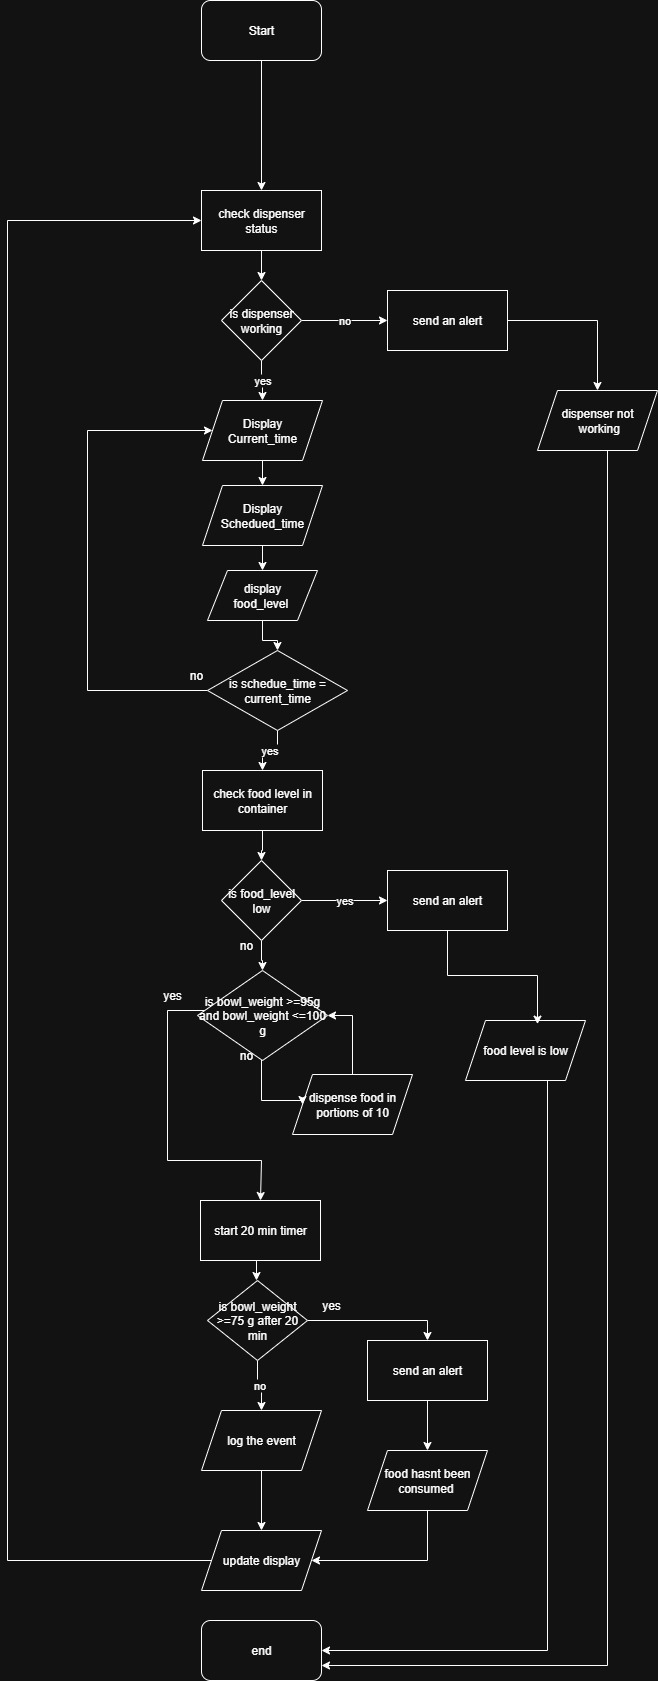

The diagram above was exported from draw.io. Its source (the exported page's mxGraphModel, read from the mxfile embedded in the PNG):
<mxGraphModel dx="1042" dy="527" grid="1" gridSize="10" guides="1" tooltips="1" connect="1" arrows="1" fold="1" page="1" pageScale="1" pageWidth="827" pageHeight="1169" math="0" shadow="0">
  <root>
    <mxCell id="WIyWlLk6GJQsqaUBKTNV-0" />
    <mxCell id="WIyWlLk6GJQsqaUBKTNV-1" parent="WIyWlLk6GJQsqaUBKTNV-0" />
    <mxCell id="xwp8rQXqhRZEuv1TbTl3-49" style="edgeStyle=orthogonalEdgeStyle;rounded=0;orthogonalLoop=1;jettySize=auto;html=1;entryX=0.5;entryY=0;entryDx=0;entryDy=0;" parent="WIyWlLk6GJQsqaUBKTNV-1" source="xwp8rQXqhRZEuv1TbTl3-0" target="xwp8rQXqhRZEuv1TbTl3-4" edge="1">
      <mxGeometry relative="1" as="geometry" />
    </mxCell>
    <mxCell id="xwp8rQXqhRZEuv1TbTl3-0" value="Start" style="rounded=1;whiteSpace=wrap;html=1;" parent="WIyWlLk6GJQsqaUBKTNV-1" vertex="1">
      <mxGeometry x="354" y="40" width="120" height="60" as="geometry" />
    </mxCell>
    <mxCell id="xwp8rQXqhRZEuv1TbTl3-29" style="edgeStyle=orthogonalEdgeStyle;rounded=0;orthogonalLoop=1;jettySize=auto;html=1;entryX=0.5;entryY=0;entryDx=0;entryDy=0;" parent="WIyWlLk6GJQsqaUBKTNV-1" source="xwp8rQXqhRZEuv1TbTl3-1" target="xwp8rQXqhRZEuv1TbTl3-2" edge="1">
      <mxGeometry relative="1" as="geometry" />
    </mxCell>
    <mxCell id="xwp8rQXqhRZEuv1TbTl3-1" value="&lt;div&gt;Display&lt;/div&gt;Current_time" style="shape=parallelogram;perimeter=parallelogramPerimeter;whiteSpace=wrap;html=1;fixedSize=1;" parent="WIyWlLk6GJQsqaUBKTNV-1" vertex="1">
      <mxGeometry x="355" y="440" width="120" height="60" as="geometry" />
    </mxCell>
    <mxCell id="xwp8rQXqhRZEuv1TbTl3-2" value="&lt;div&gt;Display&lt;/div&gt;Schedued_time" style="shape=parallelogram;perimeter=parallelogramPerimeter;whiteSpace=wrap;html=1;fixedSize=1;" parent="WIyWlLk6GJQsqaUBKTNV-1" vertex="1">
      <mxGeometry x="355" y="525" width="120" height="60" as="geometry" />
    </mxCell>
    <mxCell id="xwp8rQXqhRZEuv1TbTl3-26" style="edgeStyle=orthogonalEdgeStyle;rounded=0;orthogonalLoop=1;jettySize=auto;html=1;entryX=0.5;entryY=0;entryDx=0;entryDy=0;" parent="WIyWlLk6GJQsqaUBKTNV-1" source="xwp8rQXqhRZEuv1TbTl3-4" target="xwp8rQXqhRZEuv1TbTl3-5" edge="1">
      <mxGeometry relative="1" as="geometry" />
    </mxCell>
    <mxCell id="xwp8rQXqhRZEuv1TbTl3-4" value="check dispenser status" style="rounded=0;whiteSpace=wrap;html=1;" parent="WIyWlLk6GJQsqaUBKTNV-1" vertex="1">
      <mxGeometry x="354" y="230" width="120" height="60" as="geometry" />
    </mxCell>
    <mxCell id="xwp8rQXqhRZEuv1TbTl3-28" value="yes" style="edgeStyle=orthogonalEdgeStyle;rounded=0;orthogonalLoop=1;jettySize=auto;html=1;entryX=0.5;entryY=0;entryDx=0;entryDy=0;" parent="WIyWlLk6GJQsqaUBKTNV-1" source="xwp8rQXqhRZEuv1TbTl3-5" target="xwp8rQXqhRZEuv1TbTl3-1" edge="1">
      <mxGeometry relative="1" as="geometry" />
    </mxCell>
    <mxCell id="xwp8rQXqhRZEuv1TbTl3-50" value="no" style="edgeStyle=orthogonalEdgeStyle;rounded=0;orthogonalLoop=1;jettySize=auto;html=1;entryX=0;entryY=0.5;entryDx=0;entryDy=0;" parent="WIyWlLk6GJQsqaUBKTNV-1" source="xwp8rQXqhRZEuv1TbTl3-5" target="xwp8rQXqhRZEuv1TbTl3-6" edge="1">
      <mxGeometry relative="1" as="geometry" />
    </mxCell>
    <mxCell id="xwp8rQXqhRZEuv1TbTl3-5" value="is dispenser working" style="rhombus;whiteSpace=wrap;html=1;" parent="WIyWlLk6GJQsqaUBKTNV-1" vertex="1">
      <mxGeometry x="374" y="320" width="80" height="80" as="geometry" />
    </mxCell>
    <mxCell id="xwp8rQXqhRZEuv1TbTl3-52" style="edgeStyle=orthogonalEdgeStyle;rounded=0;orthogonalLoop=1;jettySize=auto;html=1;entryX=0.5;entryY=0;entryDx=0;entryDy=0;" parent="WIyWlLk6GJQsqaUBKTNV-1" source="xwp8rQXqhRZEuv1TbTl3-6" target="xwp8rQXqhRZEuv1TbTl3-51" edge="1">
      <mxGeometry relative="1" as="geometry" />
    </mxCell>
    <mxCell id="xwp8rQXqhRZEuv1TbTl3-6" value="send an alert" style="shape=label;whiteSpace=wrap;html=1;fixedSize=1;rounded=0;" parent="WIyWlLk6GJQsqaUBKTNV-1" vertex="1">
      <mxGeometry x="540" y="330" width="120" height="60" as="geometry" />
    </mxCell>
    <mxCell id="xwp8rQXqhRZEuv1TbTl3-7" value="end" style="rounded=1;whiteSpace=wrap;html=1;" parent="WIyWlLk6GJQsqaUBKTNV-1" vertex="1">
      <mxGeometry x="354" y="1660" width="120" height="60" as="geometry" />
    </mxCell>
    <mxCell id="xwp8rQXqhRZEuv1TbTl3-59" style="edgeStyle=orthogonalEdgeStyle;rounded=0;orthogonalLoop=1;jettySize=auto;html=1;entryX=0;entryY=0.5;entryDx=0;entryDy=0;" parent="WIyWlLk6GJQsqaUBKTNV-1" source="xwp8rQXqhRZEuv1TbTl3-9" target="xwp8rQXqhRZEuv1TbTl3-1" edge="1">
      <mxGeometry relative="1" as="geometry">
        <Array as="points">
          <mxPoint x="240" y="730" />
          <mxPoint x="240" y="470" />
        </Array>
      </mxGeometry>
    </mxCell>
    <mxCell id="LlNbya0xwyjRwHXVaTjl-10" value="yes" style="edgeStyle=orthogonalEdgeStyle;rounded=0;orthogonalLoop=1;jettySize=auto;html=1;" edge="1" parent="WIyWlLk6GJQsqaUBKTNV-1" source="xwp8rQXqhRZEuv1TbTl3-9" target="xwp8rQXqhRZEuv1TbTl3-10">
      <mxGeometry relative="1" as="geometry" />
    </mxCell>
    <mxCell id="xwp8rQXqhRZEuv1TbTl3-9" value="is schedue_time = current_time" style="rhombus;whiteSpace=wrap;html=1;" parent="WIyWlLk6GJQsqaUBKTNV-1" vertex="1">
      <mxGeometry x="360" y="690" width="140" height="80" as="geometry" />
    </mxCell>
    <mxCell id="xwp8rQXqhRZEuv1TbTl3-34" style="edgeStyle=orthogonalEdgeStyle;rounded=0;orthogonalLoop=1;jettySize=auto;html=1;" parent="WIyWlLk6GJQsqaUBKTNV-1" source="xwp8rQXqhRZEuv1TbTl3-10" target="xwp8rQXqhRZEuv1TbTl3-11" edge="1">
      <mxGeometry relative="1" as="geometry" />
    </mxCell>
    <mxCell id="xwp8rQXqhRZEuv1TbTl3-10" value="check food level in container" style="rounded=0;whiteSpace=wrap;html=1;" parent="WIyWlLk6GJQsqaUBKTNV-1" vertex="1">
      <mxGeometry x="355" y="810" width="120" height="60" as="geometry" />
    </mxCell>
    <mxCell id="xwp8rQXqhRZEuv1TbTl3-62" value="yes" style="edgeStyle=orthogonalEdgeStyle;rounded=0;orthogonalLoop=1;jettySize=auto;html=1;entryX=0;entryY=0.5;entryDx=0;entryDy=0;" parent="WIyWlLk6GJQsqaUBKTNV-1" source="xwp8rQXqhRZEuv1TbTl3-11" target="xwp8rQXqhRZEuv1TbTl3-61" edge="1">
      <mxGeometry relative="1" as="geometry" />
    </mxCell>
    <mxCell id="LlNbya0xwyjRwHXVaTjl-0" style="edgeStyle=orthogonalEdgeStyle;rounded=0;orthogonalLoop=1;jettySize=auto;html=1;" edge="1" parent="WIyWlLk6GJQsqaUBKTNV-1" source="xwp8rQXqhRZEuv1TbTl3-11" target="xwp8rQXqhRZEuv1TbTl3-14">
      <mxGeometry relative="1" as="geometry" />
    </mxCell>
    <mxCell id="xwp8rQXqhRZEuv1TbTl3-11" value="is food_level low" style="rhombus;whiteSpace=wrap;html=1;" parent="WIyWlLk6GJQsqaUBKTNV-1" vertex="1">
      <mxGeometry x="374" y="900" width="80" height="80" as="geometry" />
    </mxCell>
    <mxCell id="LlNbya0xwyjRwHXVaTjl-2" style="edgeStyle=orthogonalEdgeStyle;rounded=0;orthogonalLoop=1;jettySize=auto;html=1;entryX=1;entryY=0.5;entryDx=0;entryDy=0;" edge="1" parent="WIyWlLk6GJQsqaUBKTNV-1" source="xwp8rQXqhRZEuv1TbTl3-12" target="xwp8rQXqhRZEuv1TbTl3-14">
      <mxGeometry relative="1" as="geometry" />
    </mxCell>
    <mxCell id="xwp8rQXqhRZEuv1TbTl3-12" value="dispense food in portions of 10" style="rounded=0;whiteSpace=wrap;html=1;shape=parallelogram;perimeter=parallelogramPerimeter;fixedSize=1;" parent="WIyWlLk6GJQsqaUBKTNV-1" vertex="1">
      <mxGeometry x="445" y="1114" width="120" height="60" as="geometry" />
    </mxCell>
    <mxCell id="LlNbya0xwyjRwHXVaTjl-1" style="edgeStyle=orthogonalEdgeStyle;rounded=0;orthogonalLoop=1;jettySize=auto;html=1;entryX=0;entryY=0.5;entryDx=0;entryDy=0;" edge="1" parent="WIyWlLk6GJQsqaUBKTNV-1" source="xwp8rQXqhRZEuv1TbTl3-14" target="xwp8rQXqhRZEuv1TbTl3-12">
      <mxGeometry relative="1" as="geometry">
        <Array as="points">
          <mxPoint x="414" y="1140" />
          <mxPoint x="455" y="1140" />
        </Array>
      </mxGeometry>
    </mxCell>
    <mxCell id="LlNbya0xwyjRwHXVaTjl-3" style="edgeStyle=orthogonalEdgeStyle;rounded=0;orthogonalLoop=1;jettySize=auto;html=1;entryX=0.5;entryY=0;entryDx=0;entryDy=0;" edge="1" parent="WIyWlLk6GJQsqaUBKTNV-1" source="xwp8rQXqhRZEuv1TbTl3-14" target="FkN3GaHgnvTdFikrUhCg-0">
      <mxGeometry relative="1" as="geometry">
        <Array as="points">
          <mxPoint x="320" y="1050" />
          <mxPoint x="320" y="1200" />
          <mxPoint x="414" y="1200" />
        </Array>
      </mxGeometry>
    </mxCell>
    <mxCell id="xwp8rQXqhRZEuv1TbTl3-14" value="is bowl_weight &amp;gt;=95g and bowl_weight &amp;lt;=100 g" style="rhombus;whiteSpace=wrap;html=1;" parent="WIyWlLk6GJQsqaUBKTNV-1" vertex="1">
      <mxGeometry x="350" y="1010" width="130" height="90" as="geometry" />
    </mxCell>
    <mxCell id="xwp8rQXqhRZEuv1TbTl3-43" value="no" style="edgeStyle=orthogonalEdgeStyle;rounded=0;orthogonalLoop=1;jettySize=auto;html=1;" parent="WIyWlLk6GJQsqaUBKTNV-1" source="xwp8rQXqhRZEuv1TbTl3-16" target="xwp8rQXqhRZEuv1TbTl3-20" edge="1">
      <mxGeometry relative="1" as="geometry" />
    </mxCell>
    <mxCell id="xwp8rQXqhRZEuv1TbTl3-78" style="edgeStyle=orthogonalEdgeStyle;rounded=0;orthogonalLoop=1;jettySize=auto;html=1;entryX=0.5;entryY=0;entryDx=0;entryDy=0;" parent="WIyWlLk6GJQsqaUBKTNV-1" source="xwp8rQXqhRZEuv1TbTl3-16" target="xwp8rQXqhRZEuv1TbTl3-76" edge="1">
      <mxGeometry relative="1" as="geometry" />
    </mxCell>
    <mxCell id="xwp8rQXqhRZEuv1TbTl3-16" value="is bowl_weight &amp;gt;=75 g after 20 min" style="rhombus;whiteSpace=wrap;html=1;" parent="WIyWlLk6GJQsqaUBKTNV-1" vertex="1">
      <mxGeometry x="360" y="1320" width="100" height="80" as="geometry" />
    </mxCell>
    <mxCell id="xwp8rQXqhRZEuv1TbTl3-81" style="edgeStyle=orthogonalEdgeStyle;rounded=0;orthogonalLoop=1;jettySize=auto;html=1;entryX=1;entryY=0.5;entryDx=0;entryDy=0;" parent="WIyWlLk6GJQsqaUBKTNV-1" source="xwp8rQXqhRZEuv1TbTl3-19" target="xwp8rQXqhRZEuv1TbTl3-22" edge="1">
      <mxGeometry relative="1" as="geometry">
        <Array as="points">
          <mxPoint x="580" y="1600" />
        </Array>
      </mxGeometry>
    </mxCell>
    <mxCell id="xwp8rQXqhRZEuv1TbTl3-19" value="food hasnt been consumed&amp;nbsp;" style="shape=parallelogram;perimeter=parallelogramPerimeter;whiteSpace=wrap;html=1;fixedSize=1;" parent="WIyWlLk6GJQsqaUBKTNV-1" vertex="1">
      <mxGeometry x="520" y="1490" width="120" height="60" as="geometry" />
    </mxCell>
    <mxCell id="xwp8rQXqhRZEuv1TbTl3-45" style="edgeStyle=orthogonalEdgeStyle;rounded=0;orthogonalLoop=1;jettySize=auto;html=1;" parent="WIyWlLk6GJQsqaUBKTNV-1" source="xwp8rQXqhRZEuv1TbTl3-20" target="xwp8rQXqhRZEuv1TbTl3-22" edge="1">
      <mxGeometry relative="1" as="geometry" />
    </mxCell>
    <mxCell id="xwp8rQXqhRZEuv1TbTl3-20" value="log the event" style="shape=parallelogram;perimeter=parallelogramPerimeter;whiteSpace=wrap;html=1;fixedSize=1;" parent="WIyWlLk6GJQsqaUBKTNV-1" vertex="1">
      <mxGeometry x="354" y="1450" width="120" height="60" as="geometry" />
    </mxCell>
    <mxCell id="LlNbya0xwyjRwHXVaTjl-15" style="edgeStyle=orthogonalEdgeStyle;rounded=0;orthogonalLoop=1;jettySize=auto;html=1;entryX=0;entryY=0.5;entryDx=0;entryDy=0;" edge="1" parent="WIyWlLk6GJQsqaUBKTNV-1" source="xwp8rQXqhRZEuv1TbTl3-22" target="xwp8rQXqhRZEuv1TbTl3-4">
      <mxGeometry relative="1" as="geometry">
        <Array as="points">
          <mxPoint x="160" y="1600" />
          <mxPoint x="160" y="260" />
        </Array>
      </mxGeometry>
    </mxCell>
    <mxCell id="xwp8rQXqhRZEuv1TbTl3-22" value="update display" style="shape=parallelogram;perimeter=parallelogramPerimeter;whiteSpace=wrap;html=1;fixedSize=1;" parent="WIyWlLk6GJQsqaUBKTNV-1" vertex="1">
      <mxGeometry x="354" y="1570" width="120" height="60" as="geometry" />
    </mxCell>
    <mxCell id="xwp8rQXqhRZEuv1TbTl3-53" style="edgeStyle=orthogonalEdgeStyle;rounded=0;orthogonalLoop=1;jettySize=auto;html=1;entryX=1;entryY=0.75;entryDx=0;entryDy=0;" parent="WIyWlLk6GJQsqaUBKTNV-1" source="xwp8rQXqhRZEuv1TbTl3-51" target="xwp8rQXqhRZEuv1TbTl3-7" edge="1">
      <mxGeometry relative="1" as="geometry">
        <Array as="points">
          <mxPoint x="760" y="1705" />
        </Array>
      </mxGeometry>
    </mxCell>
    <mxCell id="xwp8rQXqhRZEuv1TbTl3-51" value="dispenser not&lt;div&gt;&amp;nbsp;working&lt;/div&gt;" style="shape=parallelogram;perimeter=parallelogramPerimeter;whiteSpace=wrap;html=1;fixedSize=1;" parent="WIyWlLk6GJQsqaUBKTNV-1" vertex="1">
      <mxGeometry x="690" y="430" width="120" height="60" as="geometry" />
    </mxCell>
    <mxCell id="xwp8rQXqhRZEuv1TbTl3-56" value="no" style="text;strokeColor=none;align=center;fillColor=none;html=1;verticalAlign=middle;whiteSpace=wrap;rounded=0;" parent="WIyWlLk6GJQsqaUBKTNV-1" vertex="1">
      <mxGeometry x="319" y="700" width="60" height="30" as="geometry" />
    </mxCell>
    <mxCell id="xwp8rQXqhRZEuv1TbTl3-61" value="send an alert" style="shape=label;whiteSpace=wrap;html=1;fixedSize=1;rounded=0;" parent="WIyWlLk6GJQsqaUBKTNV-1" vertex="1">
      <mxGeometry x="540" y="910" width="120" height="60" as="geometry" />
    </mxCell>
    <mxCell id="xwp8rQXqhRZEuv1TbTl3-65" style="edgeStyle=orthogonalEdgeStyle;rounded=0;orthogonalLoop=1;jettySize=auto;html=1;entryX=1;entryY=0.5;entryDx=0;entryDy=0;" parent="WIyWlLk6GJQsqaUBKTNV-1" source="xwp8rQXqhRZEuv1TbTl3-63" target="xwp8rQXqhRZEuv1TbTl3-7" edge="1">
      <mxGeometry relative="1" as="geometry">
        <Array as="points">
          <mxPoint x="700" y="1690" />
        </Array>
      </mxGeometry>
    </mxCell>
    <mxCell id="xwp8rQXqhRZEuv1TbTl3-63" value="food level is low" style="shape=parallelogram;perimeter=parallelogramPerimeter;whiteSpace=wrap;html=1;fixedSize=1;" parent="WIyWlLk6GJQsqaUBKTNV-1" vertex="1">
      <mxGeometry x="618" y="1060" width="120" height="60" as="geometry" />
    </mxCell>
    <mxCell id="xwp8rQXqhRZEuv1TbTl3-64" style="edgeStyle=orthogonalEdgeStyle;rounded=0;orthogonalLoop=1;jettySize=auto;html=1;entryX=0.6;entryY=0.06;entryDx=0;entryDy=0;entryPerimeter=0;" parent="WIyWlLk6GJQsqaUBKTNV-1" source="xwp8rQXqhRZEuv1TbTl3-61" target="xwp8rQXqhRZEuv1TbTl3-63" edge="1">
      <mxGeometry relative="1" as="geometry" />
    </mxCell>
    <mxCell id="xwp8rQXqhRZEuv1TbTl3-69" value="no" style="text;html=1;align=center;verticalAlign=middle;whiteSpace=wrap;rounded=0;" parent="WIyWlLk6GJQsqaUBKTNV-1" vertex="1">
      <mxGeometry x="369" y="970" width="60" height="30" as="geometry" />
    </mxCell>
    <mxCell id="xwp8rQXqhRZEuv1TbTl3-75" value="no" style="text;html=1;align=center;verticalAlign=middle;whiteSpace=wrap;rounded=0;" parent="WIyWlLk6GJQsqaUBKTNV-1" vertex="1">
      <mxGeometry x="369" y="1080" width="60" height="30" as="geometry" />
    </mxCell>
    <mxCell id="xwp8rQXqhRZEuv1TbTl3-79" style="edgeStyle=orthogonalEdgeStyle;rounded=0;orthogonalLoop=1;jettySize=auto;html=1;entryX=0.5;entryY=0;entryDx=0;entryDy=0;" parent="WIyWlLk6GJQsqaUBKTNV-1" source="xwp8rQXqhRZEuv1TbTl3-76" target="xwp8rQXqhRZEuv1TbTl3-19" edge="1">
      <mxGeometry relative="1" as="geometry" />
    </mxCell>
    <mxCell id="xwp8rQXqhRZEuv1TbTl3-76" value="send an alert" style="shape=label;whiteSpace=wrap;html=1;fixedSize=1;rounded=0;" parent="WIyWlLk6GJQsqaUBKTNV-1" vertex="1">
      <mxGeometry x="520" y="1380" width="120" height="60" as="geometry" />
    </mxCell>
    <mxCell id="xwp8rQXqhRZEuv1TbTl3-82" value="yes" style="text;html=1;align=center;verticalAlign=middle;whiteSpace=wrap;rounded=0;" parent="WIyWlLk6GJQsqaUBKTNV-1" vertex="1">
      <mxGeometry x="454" y="1330" width="60" height="30" as="geometry" />
    </mxCell>
    <mxCell id="LlNbya0xwyjRwHXVaTjl-14" style="edgeStyle=orthogonalEdgeStyle;rounded=0;orthogonalLoop=1;jettySize=auto;html=1;" edge="1" parent="WIyWlLk6GJQsqaUBKTNV-1">
      <mxGeometry relative="1" as="geometry">
        <mxPoint x="412" y="1300" as="sourcePoint" />
        <mxPoint x="409" y="1320" as="targetPoint" />
      </mxGeometry>
    </mxCell>
    <mxCell id="FkN3GaHgnvTdFikrUhCg-0" value="start 20 min timer" style="rounded=0;whiteSpace=wrap;html=1;" parent="WIyWlLk6GJQsqaUBKTNV-1" vertex="1">
      <mxGeometry x="353" y="1240" width="120" height="60" as="geometry" />
    </mxCell>
    <mxCell id="LlNbya0xwyjRwHXVaTjl-4" value="yes" style="text;html=1;align=center;verticalAlign=middle;whiteSpace=wrap;rounded=0;" vertex="1" parent="WIyWlLk6GJQsqaUBKTNV-1">
      <mxGeometry x="295" y="1020" width="60" height="30" as="geometry" />
    </mxCell>
    <mxCell id="LlNbya0xwyjRwHXVaTjl-7" value="" style="edgeStyle=orthogonalEdgeStyle;rounded=0;orthogonalLoop=1;jettySize=auto;html=1;entryX=0.5;entryY=0;entryDx=0;entryDy=0;" edge="1" parent="WIyWlLk6GJQsqaUBKTNV-1" source="xwp8rQXqhRZEuv1TbTl3-2" target="LlNbya0xwyjRwHXVaTjl-6">
      <mxGeometry relative="1" as="geometry">
        <mxPoint x="415" y="585" as="sourcePoint" />
        <mxPoint x="415" y="690" as="targetPoint" />
      </mxGeometry>
    </mxCell>
    <mxCell id="LlNbya0xwyjRwHXVaTjl-9" style="edgeStyle=orthogonalEdgeStyle;rounded=0;orthogonalLoop=1;jettySize=auto;html=1;" edge="1" parent="WIyWlLk6GJQsqaUBKTNV-1" source="LlNbya0xwyjRwHXVaTjl-6" target="xwp8rQXqhRZEuv1TbTl3-9">
      <mxGeometry relative="1" as="geometry" />
    </mxCell>
    <mxCell id="LlNbya0xwyjRwHXVaTjl-6" value="display&lt;div&gt;food_level&amp;nbsp;&lt;/div&gt;" style="shape=parallelogram;perimeter=parallelogramPerimeter;whiteSpace=wrap;html=1;fixedSize=1;" vertex="1" parent="WIyWlLk6GJQsqaUBKTNV-1">
      <mxGeometry x="360" y="610" width="110" height="50" as="geometry" />
    </mxCell>
  </root>
</mxGraphModel>